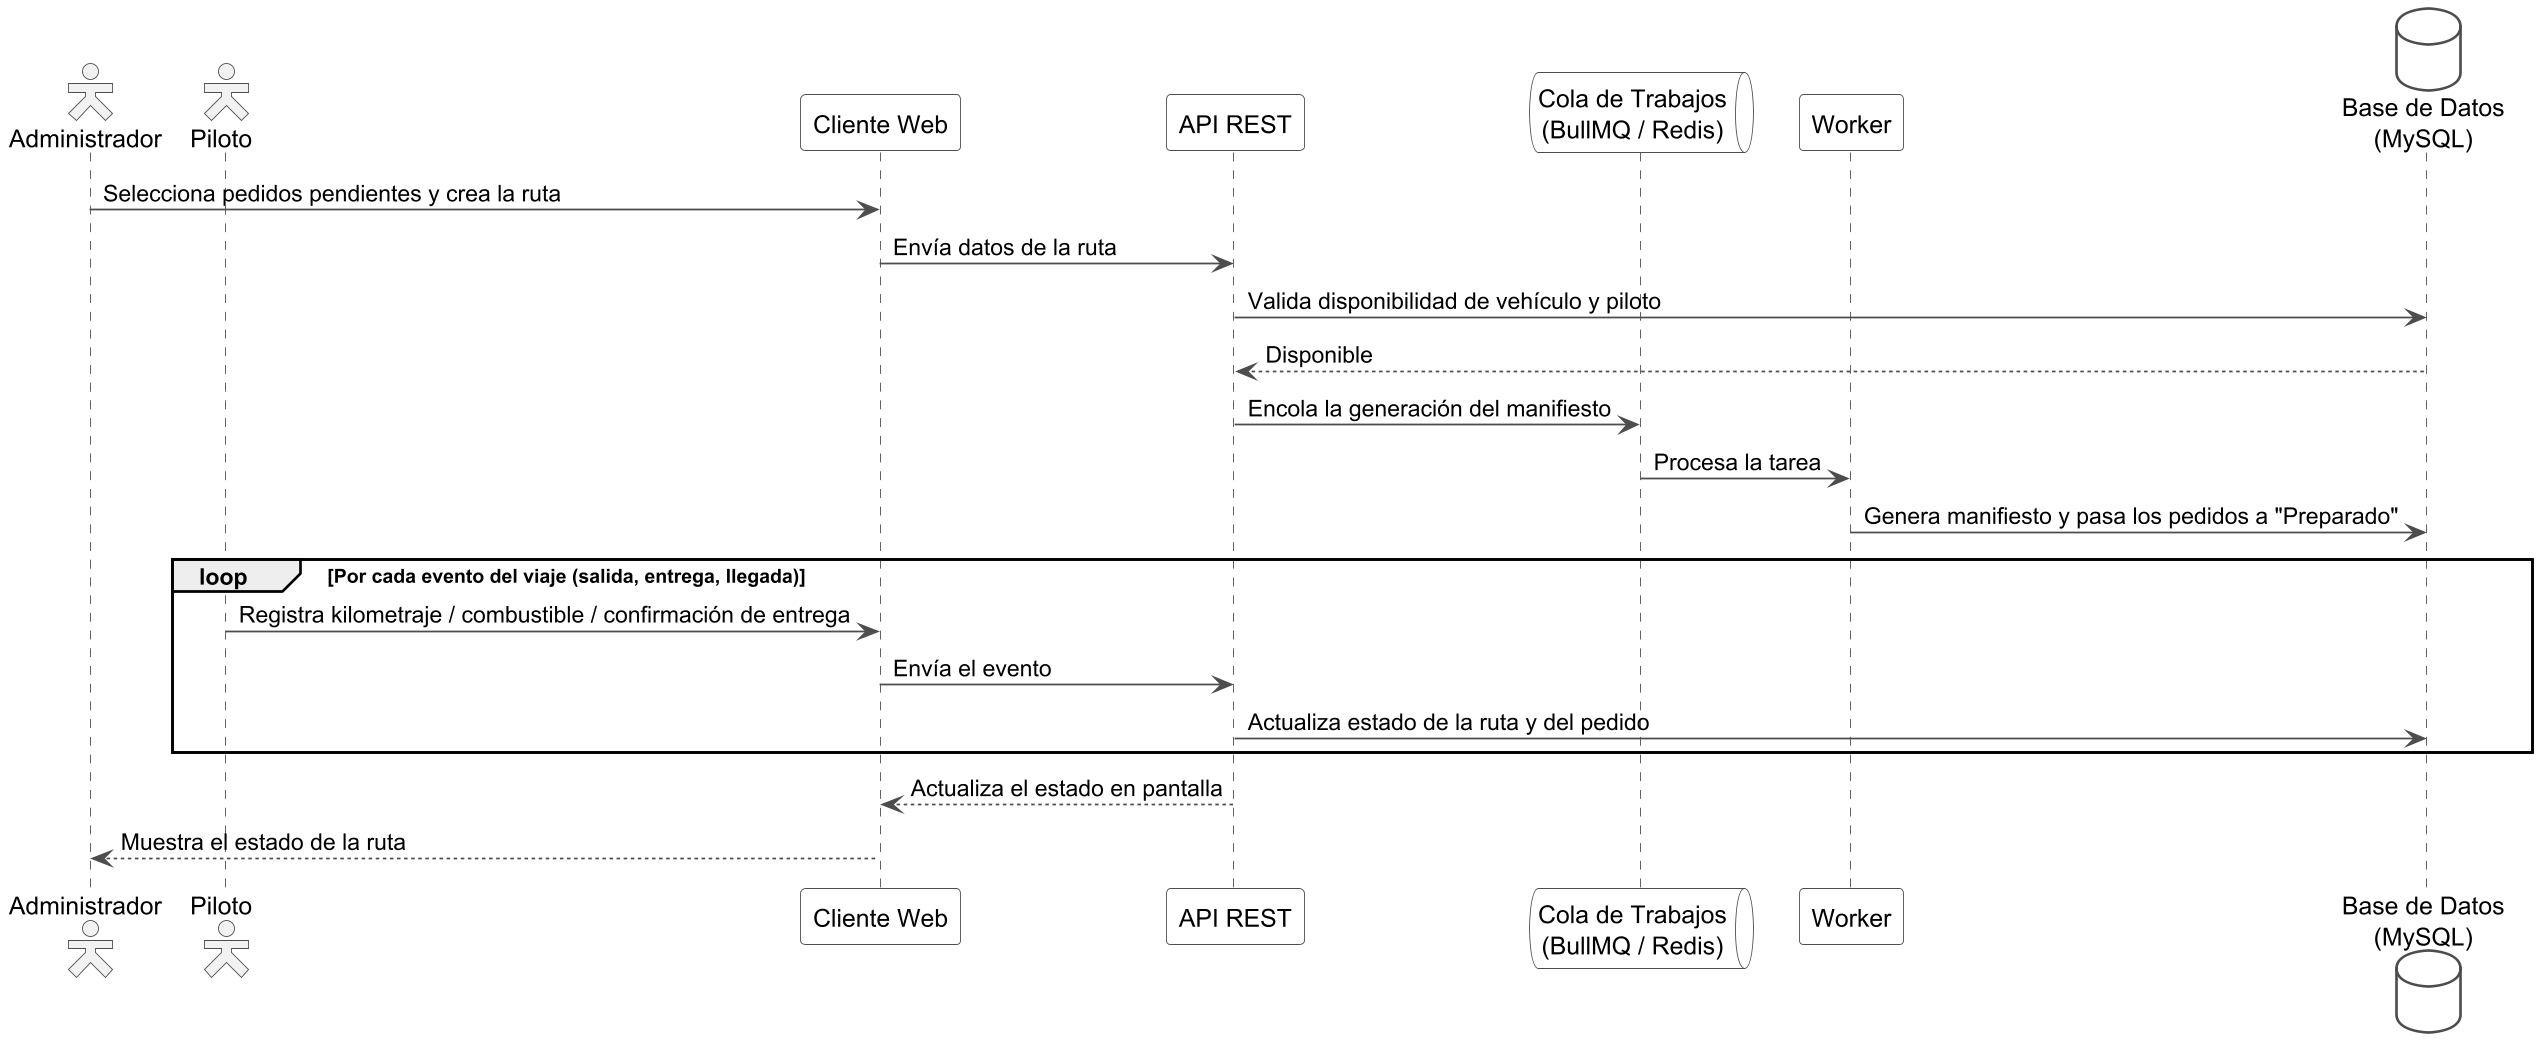

The diagram above was rendered by PlantUML. Its source (embedded in the PNG):
@startuml iteracion4_secuencia
skinparamlocked dpi 170
' Iteración 4 - Secuencia: planificación de ruta y ciclo de entrega
skinparam shadowing false
skinparam actorStyle hollow
skinparam sequence {
  ArrowColor #4D4D4D
  LifeLineBorderColor #4D4D4D
  LifeLineBackgroundColor #F7F7F7
  ParticipantBorderColor #4D4D4D
  ParticipantBackgroundColor #FFFFFF
  ActorBorderColor #4D4D4D
  ActorBackgroundColor #F2F2F2
}
skinparam databaseBorderColor #4D4D4D
skinparam databaseBackgroundColor #FFFFFF
skinparam queueBorderColor #4D4D4D
skinparam queueBackgroundColor #FFFFFF

actor "Administrador" as A
actor "Piloto" as P
participant "Cliente Web" as CW
participant "API REST" as API
queue "Cola de Trabajos\n(BullMQ / Redis)" as Q
participant "Worker" as W
database "Base de Datos\n(MySQL)" as DB

A -> CW : Selecciona pedidos pendientes y crea la ruta
CW -> API : Envía datos de la ruta
API -> DB : Valida disponibilidad de vehículo y piloto
DB --> API : Disponible
API -> Q : Encola la generación del manifiesto
Q -> W : Procesa la tarea
W -> DB : Genera manifiesto y pasa los pedidos a "Preparado"

loop Por cada evento del viaje (salida, entrega, llegada)
  P -> CW : Registra kilometraje / combustible / confirmación de entrega
  CW -> API : Envía el evento
  API -> DB : Actualiza estado de la ruta y del pedido
end

API --> CW : Actualiza el estado en pantalla
CW --> A : Muestra el estado de la ruta

@enduml